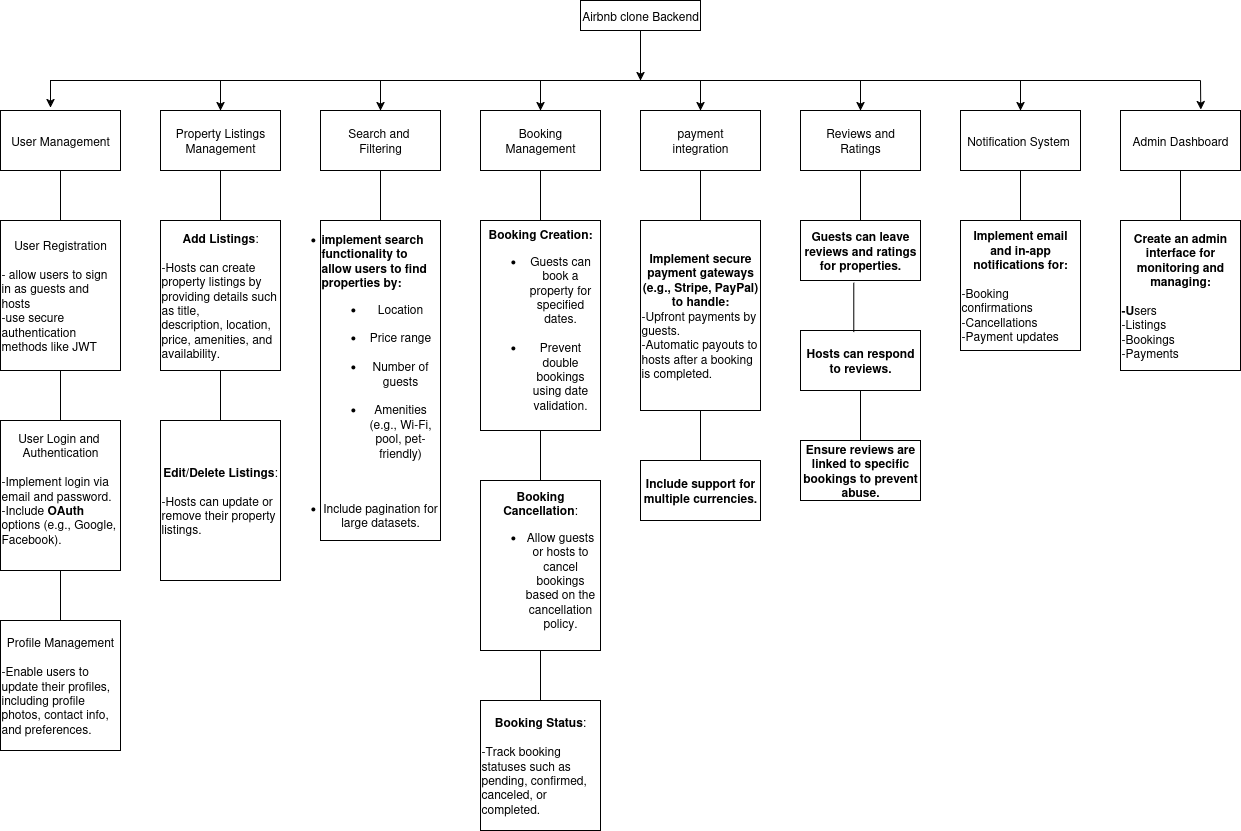

The diagram above was exported from draw.io. Its source (the exported page's mxGraphModel, read from the mxfile embedded in the PNG):
<mxGraphModel dx="1298" dy="758" grid="1" gridSize="10" guides="1" tooltips="1" connect="1" arrows="1" fold="1" page="1" pageScale="1" pageWidth="850" pageHeight="1100" math="0" shadow="0">
  <root>
    <mxCell id="0" />
    <mxCell id="1" parent="0" />
    <mxCell id="lEXLolkuwttBELXZ9aXD-2" value="Airbnb clone Backend" style="rounded=0;whiteSpace=wrap;html=1;" parent="1" vertex="1">
      <mxGeometry x="580" y="10" width="120" height="30" as="geometry" />
    </mxCell>
    <mxCell id="lEXLolkuwttBELXZ9aXD-3" value="User Management" style="rounded=0;whiteSpace=wrap;html=1;" parent="1" vertex="1">
      <mxGeometry y="120" width="120" height="60" as="geometry" />
    </mxCell>
    <mxCell id="lEXLolkuwttBELXZ9aXD-9" value="&lt;div&gt;Search and&amp;nbsp;&lt;/div&gt;&lt;div&gt;Filtering&lt;/div&gt;" style="rounded=0;whiteSpace=wrap;html=1;" parent="1" vertex="1">
      <mxGeometry x="320" y="120" width="120" height="60" as="geometry" />
    </mxCell>
    <mxCell id="lEXLolkuwttBELXZ9aXD-10" value="&lt;div&gt;Booking&lt;/div&gt;&lt;div&gt;Management&lt;/div&gt;" style="rounded=0;whiteSpace=wrap;html=1;" parent="1" vertex="1">
      <mxGeometry x="480" y="120" width="120" height="60" as="geometry" />
    </mxCell>
    <mxCell id="lEXLolkuwttBELXZ9aXD-4" value="&lt;div&gt;Property Listings&lt;/div&gt;&lt;div&gt;Management&lt;/div&gt;" style="rounded=0;whiteSpace=wrap;html=1;" parent="1" vertex="1">
      <mxGeometry x="160" y="120" width="120" height="60" as="geometry" />
    </mxCell>
    <mxCell id="lEXLolkuwttBELXZ9aXD-5" value="&lt;div&gt;payment&lt;/div&gt;&lt;div&gt;integration&lt;/div&gt;" style="rounded=0;whiteSpace=wrap;html=1;" parent="1" vertex="1">
      <mxGeometry x="640" y="120" width="120" height="60" as="geometry" />
    </mxCell>
    <mxCell id="lEXLolkuwttBELXZ9aXD-6" value="&lt;div&gt;Reviews and&lt;/div&gt;&lt;div&gt;Ratings&lt;/div&gt;" style="rounded=0;whiteSpace=wrap;html=1;" parent="1" vertex="1">
      <mxGeometry x="800" y="120" width="120" height="60" as="geometry" />
    </mxCell>
    <mxCell id="lEXLolkuwttBELXZ9aXD-12" value="Admin Dashboard" style="rounded=0;whiteSpace=wrap;html=1;" parent="1" vertex="1">
      <mxGeometry x="1120" y="120" width="120" height="60" as="geometry" />
    </mxCell>
    <mxCell id="lEXLolkuwttBELXZ9aXD-13" value="Notification System&lt;span style=&quot;white-space: pre;&quot;&gt;&#09;&lt;/span&gt;" style="rounded=0;whiteSpace=wrap;html=1;" parent="1" vertex="1">
      <mxGeometry x="960" y="120" width="120" height="60" as="geometry" />
    </mxCell>
    <mxCell id="lEXLolkuwttBELXZ9aXD-14" value="&lt;div align=&quot;center&quot;&gt;User Registration&lt;/div&gt;&lt;div&gt;&lt;br&gt;&lt;/div&gt;&lt;div align=&quot;left&quot;&gt;- allow users to sign in as guests and hosts&lt;/div&gt;&lt;div align=&quot;left&quot;&gt;-use secure authentication methods like JWT&lt;/div&gt;" style="rounded=0;whiteSpace=wrap;html=1;" parent="1" vertex="1">
      <mxGeometry y="230" width="120" height="150" as="geometry" />
    </mxCell>
    <mxCell id="lEXLolkuwttBELXZ9aXD-17" value="&lt;div&gt;User Login and&amp;nbsp;&lt;/div&gt;&lt;div&gt;Authentication&lt;/div&gt;&lt;div&gt;&lt;br&gt;&lt;/div&gt;&lt;div align=&quot;left&quot;&gt;-Implement login via email and password.&lt;/div&gt;&lt;div align=&quot;left&quot;&gt;-Include &lt;strong&gt;OAuth&lt;/strong&gt; options (e.g., Google, Facebook).&lt;/div&gt;&lt;div&gt;&lt;br&gt;&lt;/div&gt;" style="rounded=0;whiteSpace=wrap;html=1;" parent="1" vertex="1">
      <mxGeometry y="430" width="120" height="150" as="geometry" />
    </mxCell>
    <mxCell id="lEXLolkuwttBELXZ9aXD-19" value="&lt;div&gt;Profile Management&lt;/div&gt;&lt;div&gt;&lt;br&gt;&lt;/div&gt;&lt;div align=&quot;left&quot;&gt;-Enable users to update their profiles, including profile photos, contact info, and preferences.&lt;/div&gt;" style="rounded=0;whiteSpace=wrap;html=1;" parent="1" vertex="1">
      <mxGeometry y="630" width="120" height="130" as="geometry" />
    </mxCell>
    <mxCell id="lEXLolkuwttBELXZ9aXD-22" value="" style="endArrow=classic;html=1;rounded=0;exitX=0.5;exitY=1;exitDx=0;exitDy=0;" parent="1" edge="1" source="lEXLolkuwttBELXZ9aXD-2">
      <mxGeometry width="50" height="50" relative="1" as="geometry">
        <mxPoint x="615" y="250" as="sourcePoint" />
        <mxPoint x="640" y="90" as="targetPoint" />
      </mxGeometry>
    </mxCell>
    <mxCell id="YdadheHW5fxI4Qachcq6-1" value="" style="endArrow=none;html=1;rounded=0;" edge="1" parent="1">
      <mxGeometry width="50" height="50" relative="1" as="geometry">
        <mxPoint x="50" y="90" as="sourcePoint" />
        <mxPoint x="1200" y="90" as="targetPoint" />
        <Array as="points">
          <mxPoint x="390" y="90" />
        </Array>
      </mxGeometry>
    </mxCell>
    <mxCell id="YdadheHW5fxI4Qachcq6-3" value="" style="endArrow=classic;html=1;rounded=0;" edge="1" parent="1">
      <mxGeometry width="50" height="50" relative="1" as="geometry">
        <mxPoint x="50" y="90" as="sourcePoint" />
        <mxPoint x="50" y="117" as="targetPoint" />
      </mxGeometry>
    </mxCell>
    <mxCell id="YdadheHW5fxI4Qachcq6-6" value="&lt;div&gt;&lt;div&gt;&lt;div&gt;&lt;div&gt;&lt;li&gt;&lt;div align=&quot;left&quot;&gt;&lt;b&gt;implement search functionality to allow users to find properties by:&lt;/b&gt;&lt;/div&gt;&lt;ul&gt;&lt;li&gt;Location&lt;br&gt;&lt;/li&gt;&lt;br&gt;&lt;li&gt;Price range&lt;br&gt;&lt;/li&gt;&lt;br&gt;&lt;li&gt;Number of guests&lt;br&gt;&lt;/li&gt;&lt;br&gt;&lt;li&gt;Amenities (e.g., Wi-Fi, pool, pet-friendly)&lt;br&gt;&lt;/li&gt;&lt;br&gt;&lt;/ul&gt;&lt;/li&gt;&lt;/div&gt;&lt;/div&gt;&lt;/div&gt;&lt;/div&gt;&lt;br&gt;&lt;li&gt;Include pagination for large datasets.&lt;/li&gt;" style="rounded=0;whiteSpace=wrap;html=1;" vertex="1" parent="1">
      <mxGeometry x="320" y="230" width="120" height="320" as="geometry" />
    </mxCell>
    <mxCell id="YdadheHW5fxI4Qachcq6-7" value="&lt;div&gt;&lt;strong&gt;Add Listings&lt;/strong&gt;:&lt;/div&gt;&lt;div&gt;&lt;br&gt;&lt;/div&gt;&lt;div align=&quot;left&quot;&gt;-Hosts can create property listings by providing details such as title, &lt;br&gt;description, location, price, amenities, and availability.&lt;/div&gt;" style="rounded=0;whiteSpace=wrap;html=1;" vertex="1" parent="1">
      <mxGeometry x="160" y="230" width="120" height="150" as="geometry" />
    </mxCell>
    <mxCell id="YdadheHW5fxI4Qachcq6-8" value="&lt;div&gt;&lt;strong&gt;Edit/Delete Listings&lt;/strong&gt;:&lt;/div&gt;&lt;div&gt;&lt;br&gt;&lt;/div&gt;&lt;div align=&quot;left&quot;&gt;-Hosts can update or remove their property listings.&lt;/div&gt;" style="rounded=0;whiteSpace=wrap;html=1;" vertex="1" parent="1">
      <mxGeometry x="160" y="430" width="120" height="160" as="geometry" />
    </mxCell>
    <mxCell id="YdadheHW5fxI4Qachcq6-9" value="&lt;strong&gt;Booking Creation:&lt;/strong&gt;&lt;ul&gt;&lt;li&gt;Guests can book a property for specified dates.&lt;br&gt;&lt;/li&gt;&lt;br&gt;&lt;li&gt;Prevent double bookings using date validation.&lt;/li&gt;&lt;/ul&gt;" style="rounded=0;whiteSpace=wrap;html=1;" vertex="1" parent="1">
      <mxGeometry x="480" y="230" width="120" height="210" as="geometry" />
    </mxCell>
    <mxCell id="YdadheHW5fxI4Qachcq6-10" value="&lt;div&gt;&lt;strong&gt;Booking Status&lt;/strong&gt;:&lt;/div&gt;&lt;div&gt;&lt;br&gt;&lt;/div&gt;&lt;div align=&quot;left&quot;&gt;-Track booking statuses such as pending, confirmed, canceled, or completed.&lt;/div&gt;" style="rounded=0;whiteSpace=wrap;html=1;" vertex="1" parent="1">
      <mxGeometry x="480" y="710" width="120" height="130" as="geometry" />
    </mxCell>
    <mxCell id="YdadheHW5fxI4Qachcq6-11" value="&lt;strong&gt;Booking Cancellation&lt;/strong&gt;:&lt;br&gt;&lt;ul&gt;&lt;li&gt;Allow guests or hosts to cancel bookings based on the cancellation policy.&lt;/li&gt;&lt;/ul&gt;" style="rounded=0;whiteSpace=wrap;html=1;" vertex="1" parent="1">
      <mxGeometry x="480" y="490" width="120" height="170" as="geometry" />
    </mxCell>
    <mxCell id="YdadheHW5fxI4Qachcq6-12" value="&lt;div&gt;&lt;b&gt;Implement secure payment gateways (e.g., Stripe, PayPal) to handle:&lt;/b&gt;&lt;/div&gt;&lt;div align=&quot;left&quot;&gt;-Upfront payments by guests.&lt;/div&gt;&lt;div align=&quot;left&quot;&gt;-Automatic payouts to hosts after a booking is completed.&lt;/div&gt;" style="rounded=0;whiteSpace=wrap;html=1;" vertex="1" parent="1">
      <mxGeometry x="640" y="230" width="120" height="190" as="geometry" />
    </mxCell>
    <mxCell id="YdadheHW5fxI4Qachcq6-15" value="Include support for multiple currencies." style="rounded=0;whiteSpace=wrap;html=1;fontStyle=1" vertex="1" parent="1">
      <mxGeometry x="640" y="470" width="120" height="60" as="geometry" />
    </mxCell>
    <mxCell id="YdadheHW5fxI4Qachcq6-16" value="Guests can leave reviews and ratings for properties." style="rounded=0;whiteSpace=wrap;html=1;fontStyle=1" vertex="1" parent="1">
      <mxGeometry x="800" y="230" width="120" height="60" as="geometry" />
    </mxCell>
    <mxCell id="YdadheHW5fxI4Qachcq6-17" value="Hosts can respond to reviews." style="rounded=0;whiteSpace=wrap;html=1;fontStyle=1" vertex="1" parent="1">
      <mxGeometry x="800" y="340" width="120" height="60" as="geometry" />
    </mxCell>
    <mxCell id="YdadheHW5fxI4Qachcq6-18" value="Ensure reviews are linked to specific bookings to prevent abuse." style="rounded=0;whiteSpace=wrap;html=1;fontStyle=1" vertex="1" parent="1">
      <mxGeometry x="800" y="450" width="120" height="60" as="geometry" />
    </mxCell>
    <mxCell id="YdadheHW5fxI4Qachcq6-19" value="&lt;div&gt;Implement email and in-app notifications for:&lt;/div&gt;&lt;div&gt;&lt;br&gt;&lt;/div&gt;&lt;div align=&quot;left&quot;&gt;&lt;span style=&quot;font-weight: normal;&quot;&gt;-Booking confirmations&lt;/span&gt;&lt;/div&gt;&lt;div align=&quot;left&quot;&gt;&lt;span style=&quot;font-weight: normal;&quot;&gt;-Cancellations&lt;/span&gt;&lt;/div&gt;&lt;div align=&quot;left&quot;&gt;&lt;span style=&quot;font-weight: normal;&quot;&gt;-Payment updates&lt;/span&gt;&lt;/div&gt;" style="rounded=0;whiteSpace=wrap;html=1;fontStyle=1" vertex="1" parent="1">
      <mxGeometry x="960" y="230" width="120" height="130" as="geometry" />
    </mxCell>
    <mxCell id="YdadheHW5fxI4Qachcq6-20" value="&lt;div&gt;Create an admin interface for monitoring and managing:&lt;/div&gt;&lt;div&gt;&lt;br&gt;&lt;/div&gt;&lt;div align=&quot;left&quot;&gt;-U&lt;span style=&quot;font-weight: normal;&quot;&gt;sers&lt;/span&gt;&lt;/div&gt;&lt;div align=&quot;left&quot;&gt;&lt;span style=&quot;font-weight: normal;&quot;&gt;-Listings&lt;/span&gt;&lt;/div&gt;&lt;div align=&quot;left&quot;&gt;&lt;span style=&quot;font-weight: normal;&quot;&gt;-Bookings&lt;/span&gt;&lt;/div&gt;&lt;div align=&quot;left&quot;&gt;&lt;span style=&quot;font-weight: normal;&quot;&gt;-Payments&lt;/span&gt;&lt;/div&gt;" style="rounded=0;whiteSpace=wrap;html=1;fontStyle=1" vertex="1" parent="1">
      <mxGeometry x="1120" y="230" width="120" height="150" as="geometry" />
    </mxCell>
    <mxCell id="YdadheHW5fxI4Qachcq6-21" value="" style="endArrow=classic;html=1;rounded=0;entryX=0.5;entryY=0;entryDx=0;entryDy=0;" edge="1" parent="1" target="lEXLolkuwttBELXZ9aXD-4">
      <mxGeometry width="50" height="50" relative="1" as="geometry">
        <mxPoint x="220" y="90" as="sourcePoint" />
        <mxPoint x="670" y="420" as="targetPoint" />
        <Array as="points" />
      </mxGeometry>
    </mxCell>
    <mxCell id="YdadheHW5fxI4Qachcq6-22" value="" style="endArrow=classic;html=1;rounded=0;entryX=0.5;entryY=0;entryDx=0;entryDy=0;" edge="1" parent="1" target="lEXLolkuwttBELXZ9aXD-9">
      <mxGeometry width="50" height="50" relative="1" as="geometry">
        <mxPoint x="380" y="90" as="sourcePoint" />
        <mxPoint x="670" y="420" as="targetPoint" />
      </mxGeometry>
    </mxCell>
    <mxCell id="YdadheHW5fxI4Qachcq6-23" value="" style="endArrow=classic;html=1;rounded=0;" edge="1" parent="1">
      <mxGeometry width="50" height="50" relative="1" as="geometry">
        <mxPoint x="540" y="90" as="sourcePoint" />
        <mxPoint x="540" y="120" as="targetPoint" />
      </mxGeometry>
    </mxCell>
    <mxCell id="YdadheHW5fxI4Qachcq6-24" value="" style="endArrow=classic;html=1;rounded=0;entryX=0.5;entryY=0;entryDx=0;entryDy=0;" edge="1" parent="1" target="lEXLolkuwttBELXZ9aXD-5">
      <mxGeometry width="50" height="50" relative="1" as="geometry">
        <mxPoint x="700" y="90" as="sourcePoint" />
        <mxPoint x="670" y="420" as="targetPoint" />
      </mxGeometry>
    </mxCell>
    <mxCell id="YdadheHW5fxI4Qachcq6-25" value="" style="endArrow=classic;html=1;rounded=0;entryX=0.5;entryY=0;entryDx=0;entryDy=0;" edge="1" parent="1" target="lEXLolkuwttBELXZ9aXD-6">
      <mxGeometry width="50" height="50" relative="1" as="geometry">
        <mxPoint x="860" y="90" as="sourcePoint" />
        <mxPoint x="670" y="420" as="targetPoint" />
      </mxGeometry>
    </mxCell>
    <mxCell id="YdadheHW5fxI4Qachcq6-26" value="" style="endArrow=classic;html=1;rounded=0;entryX=0.5;entryY=0;entryDx=0;entryDy=0;" edge="1" parent="1" target="lEXLolkuwttBELXZ9aXD-13">
      <mxGeometry width="50" height="50" relative="1" as="geometry">
        <mxPoint x="1020" y="90" as="sourcePoint" />
        <mxPoint x="670" y="420" as="targetPoint" />
      </mxGeometry>
    </mxCell>
    <mxCell id="YdadheHW5fxI4Qachcq6-27" value="" style="endArrow=classic;html=1;rounded=0;entryX=0.669;entryY=-0.013;entryDx=0;entryDy=0;entryPerimeter=0;" edge="1" parent="1" target="lEXLolkuwttBELXZ9aXD-12">
      <mxGeometry width="50" height="50" relative="1" as="geometry">
        <mxPoint x="1200" y="90" as="sourcePoint" />
        <mxPoint x="670" y="420" as="targetPoint" />
      </mxGeometry>
    </mxCell>
    <mxCell id="YdadheHW5fxI4Qachcq6-28" value="" style="endArrow=none;html=1;rounded=0;exitX=0.5;exitY=1;exitDx=0;exitDy=0;entryX=0.5;entryY=0;entryDx=0;entryDy=0;" edge="1" parent="1" source="lEXLolkuwttBELXZ9aXD-4" target="YdadheHW5fxI4Qachcq6-7">
      <mxGeometry width="50" height="50" relative="1" as="geometry">
        <mxPoint x="620" y="470" as="sourcePoint" />
        <mxPoint x="670" y="420" as="targetPoint" />
      </mxGeometry>
    </mxCell>
    <mxCell id="YdadheHW5fxI4Qachcq6-29" value="" style="endArrow=none;html=1;rounded=0;exitX=0.5;exitY=1;exitDx=0;exitDy=0;entryX=0.5;entryY=0;entryDx=0;entryDy=0;" edge="1" parent="1" source="YdadheHW5fxI4Qachcq6-7" target="YdadheHW5fxI4Qachcq6-8">
      <mxGeometry width="50" height="50" relative="1" as="geometry">
        <mxPoint x="620" y="470" as="sourcePoint" />
        <mxPoint x="670" y="420" as="targetPoint" />
      </mxGeometry>
    </mxCell>
    <mxCell id="YdadheHW5fxI4Qachcq6-30" value="" style="endArrow=none;html=1;rounded=0;exitX=0.5;exitY=1;exitDx=0;exitDy=0;entryX=0.5;entryY=0;entryDx=0;entryDy=0;" edge="1" parent="1" source="lEXLolkuwttBELXZ9aXD-9" target="YdadheHW5fxI4Qachcq6-6">
      <mxGeometry width="50" height="50" relative="1" as="geometry">
        <mxPoint x="620" y="470" as="sourcePoint" />
        <mxPoint x="670" y="420" as="targetPoint" />
      </mxGeometry>
    </mxCell>
    <mxCell id="YdadheHW5fxI4Qachcq6-31" value="" style="endArrow=none;html=1;rounded=0;exitX=0.5;exitY=1;exitDx=0;exitDy=0;entryX=0.5;entryY=0;entryDx=0;entryDy=0;" edge="1" parent="1" source="lEXLolkuwttBELXZ9aXD-10" target="YdadheHW5fxI4Qachcq6-9">
      <mxGeometry width="50" height="50" relative="1" as="geometry">
        <mxPoint x="620" y="470" as="sourcePoint" />
        <mxPoint x="670" y="420" as="targetPoint" />
      </mxGeometry>
    </mxCell>
    <mxCell id="YdadheHW5fxI4Qachcq6-32" value="" style="endArrow=none;html=1;rounded=0;exitX=0.5;exitY=1;exitDx=0;exitDy=0;entryX=0.5;entryY=0;entryDx=0;entryDy=0;" edge="1" parent="1" source="YdadheHW5fxI4Qachcq6-9" target="YdadheHW5fxI4Qachcq6-11">
      <mxGeometry width="50" height="50" relative="1" as="geometry">
        <mxPoint x="620" y="470" as="sourcePoint" />
        <mxPoint x="670" y="420" as="targetPoint" />
      </mxGeometry>
    </mxCell>
    <mxCell id="YdadheHW5fxI4Qachcq6-33" value="" style="endArrow=none;html=1;rounded=0;exitX=0.5;exitY=1;exitDx=0;exitDy=0;entryX=0.5;entryY=0;entryDx=0;entryDy=0;" edge="1" parent="1" source="YdadheHW5fxI4Qachcq6-11" target="YdadheHW5fxI4Qachcq6-10">
      <mxGeometry width="50" height="50" relative="1" as="geometry">
        <mxPoint x="620" y="470" as="sourcePoint" />
        <mxPoint x="670" y="420" as="targetPoint" />
      </mxGeometry>
    </mxCell>
    <mxCell id="YdadheHW5fxI4Qachcq6-34" value="" style="endArrow=none;html=1;rounded=0;exitX=0.5;exitY=1;exitDx=0;exitDy=0;entryX=0.5;entryY=0;entryDx=0;entryDy=0;" edge="1" parent="1" source="lEXLolkuwttBELXZ9aXD-5" target="YdadheHW5fxI4Qachcq6-12">
      <mxGeometry width="50" height="50" relative="1" as="geometry">
        <mxPoint x="620" y="470" as="sourcePoint" />
        <mxPoint x="670" y="420" as="targetPoint" />
      </mxGeometry>
    </mxCell>
    <mxCell id="YdadheHW5fxI4Qachcq6-35" value="" style="endArrow=none;html=1;rounded=0;entryX=0.5;entryY=1;entryDx=0;entryDy=0;exitX=0.5;exitY=0;exitDx=0;exitDy=0;" edge="1" parent="1" source="YdadheHW5fxI4Qachcq6-15" target="YdadheHW5fxI4Qachcq6-12">
      <mxGeometry width="50" height="50" relative="1" as="geometry">
        <mxPoint x="620" y="470" as="sourcePoint" />
        <mxPoint x="670" y="420" as="targetPoint" />
      </mxGeometry>
    </mxCell>
    <mxCell id="YdadheHW5fxI4Qachcq6-36" value="" style="endArrow=none;html=1;rounded=0;entryX=0.5;entryY=1;entryDx=0;entryDy=0;exitX=0.5;exitY=0;exitDx=0;exitDy=0;" edge="1" parent="1" source="YdadheHW5fxI4Qachcq6-16" target="lEXLolkuwttBELXZ9aXD-6">
      <mxGeometry width="50" height="50" relative="1" as="geometry">
        <mxPoint x="620" y="470" as="sourcePoint" />
        <mxPoint x="670" y="420" as="targetPoint" />
      </mxGeometry>
    </mxCell>
    <mxCell id="YdadheHW5fxI4Qachcq6-37" value="" style="endArrow=none;html=1;rounded=0;entryX=0.444;entryY=1.038;entryDx=0;entryDy=0;entryPerimeter=0;exitX=0.444;exitY=0.026;exitDx=0;exitDy=0;exitPerimeter=0;" edge="1" parent="1" source="YdadheHW5fxI4Qachcq6-17" target="YdadheHW5fxI4Qachcq6-16">
      <mxGeometry width="50" height="50" relative="1" as="geometry">
        <mxPoint x="620" y="470" as="sourcePoint" />
        <mxPoint x="670" y="420" as="targetPoint" />
      </mxGeometry>
    </mxCell>
    <mxCell id="YdadheHW5fxI4Qachcq6-38" value="" style="endArrow=none;html=1;rounded=0;entryX=0.5;entryY=1;entryDx=0;entryDy=0;exitX=0.5;exitY=0;exitDx=0;exitDy=0;" edge="1" parent="1" source="YdadheHW5fxI4Qachcq6-18" target="YdadheHW5fxI4Qachcq6-17">
      <mxGeometry width="50" height="50" relative="1" as="geometry">
        <mxPoint x="620" y="470" as="sourcePoint" />
        <mxPoint x="670" y="420" as="targetPoint" />
      </mxGeometry>
    </mxCell>
    <mxCell id="YdadheHW5fxI4Qachcq6-39" value="" style="endArrow=none;html=1;rounded=0;entryX=0.5;entryY=1;entryDx=0;entryDy=0;exitX=0.5;exitY=0;exitDx=0;exitDy=0;" edge="1" parent="1" source="YdadheHW5fxI4Qachcq6-19" target="lEXLolkuwttBELXZ9aXD-13">
      <mxGeometry width="50" height="50" relative="1" as="geometry">
        <mxPoint x="1020" y="230" as="sourcePoint" />
        <mxPoint x="670" y="420" as="targetPoint" />
      </mxGeometry>
    </mxCell>
    <mxCell id="YdadheHW5fxI4Qachcq6-40" value="" style="endArrow=none;html=1;rounded=0;entryX=0.5;entryY=1;entryDx=0;entryDy=0;exitX=0.5;exitY=0;exitDx=0;exitDy=0;" edge="1" parent="1" source="YdadheHW5fxI4Qachcq6-20" target="lEXLolkuwttBELXZ9aXD-12">
      <mxGeometry width="50" height="50" relative="1" as="geometry">
        <mxPoint x="620" y="470" as="sourcePoint" />
        <mxPoint x="670" y="420" as="targetPoint" />
      </mxGeometry>
    </mxCell>
    <mxCell id="YdadheHW5fxI4Qachcq6-42" value="" style="endArrow=none;html=1;rounded=0;exitX=0.5;exitY=0;exitDx=0;exitDy=0;entryX=0.5;entryY=1;entryDx=0;entryDy=0;" edge="1" parent="1" source="lEXLolkuwttBELXZ9aXD-14" target="lEXLolkuwttBELXZ9aXD-3">
      <mxGeometry width="50" height="50" relative="1" as="geometry">
        <mxPoint x="620" y="470" as="sourcePoint" />
        <mxPoint x="670" y="420" as="targetPoint" />
      </mxGeometry>
    </mxCell>
    <mxCell id="YdadheHW5fxI4Qachcq6-43" value="" style="endArrow=none;html=1;rounded=0;exitX=0.5;exitY=0;exitDx=0;exitDy=0;entryX=0.5;entryY=1;entryDx=0;entryDy=0;" edge="1" parent="1" source="lEXLolkuwttBELXZ9aXD-17" target="lEXLolkuwttBELXZ9aXD-14">
      <mxGeometry width="50" height="50" relative="1" as="geometry">
        <mxPoint x="620" y="470" as="sourcePoint" />
        <mxPoint x="670" y="420" as="targetPoint" />
      </mxGeometry>
    </mxCell>
    <mxCell id="YdadheHW5fxI4Qachcq6-44" value="" style="endArrow=none;html=1;rounded=0;exitX=0.5;exitY=0;exitDx=0;exitDy=0;entryX=0.5;entryY=1;entryDx=0;entryDy=0;" edge="1" parent="1" source="lEXLolkuwttBELXZ9aXD-19" target="lEXLolkuwttBELXZ9aXD-17">
      <mxGeometry width="50" height="50" relative="1" as="geometry">
        <mxPoint x="620" y="470" as="sourcePoint" />
        <mxPoint x="670" y="420" as="targetPoint" />
      </mxGeometry>
    </mxCell>
  </root>
</mxGraphModel>